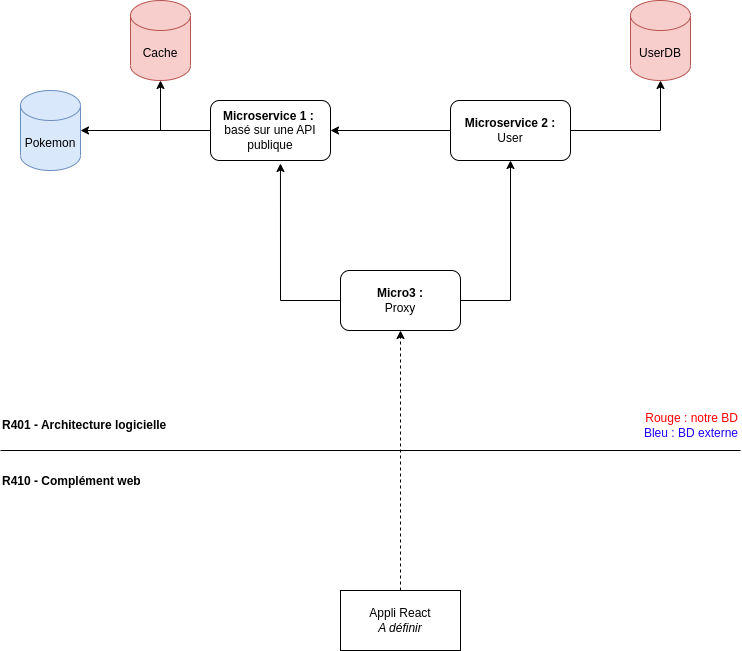

The diagram above was exported from draw.io. Its source (the exported page's mxGraphModel, read from the mxfile embedded in the PNG):
<mxGraphModel dx="1434" dy="995" grid="1" gridSize="10" guides="1" tooltips="1" connect="1" arrows="1" fold="1" page="1" pageScale="1" pageWidth="827" pageHeight="1169" math="0" shadow="0">
  <root>
    <mxCell id="0" />
    <mxCell id="1" parent="0" />
    <mxCell id="kWLSyBa7b6OA29GQqU44-1" value="Pokemon" style="shape=cylinder3;whiteSpace=wrap;html=1;boundedLbl=1;backgroundOutline=1;size=15;fillColor=#dae8fc;strokeColor=#6c8ebf;" vertex="1" parent="1">
      <mxGeometry x="70" y="120" width="60" height="80" as="geometry" />
    </mxCell>
    <mxCell id="kWLSyBa7b6OA29GQqU44-15" style="edgeStyle=orthogonalEdgeStyle;rounded=0;orthogonalLoop=1;jettySize=auto;html=1;" edge="1" parent="1" source="kWLSyBa7b6OA29GQqU44-2" target="kWLSyBa7b6OA29GQqU44-14">
      <mxGeometry relative="1" as="geometry" />
    </mxCell>
    <mxCell id="kWLSyBa7b6OA29GQqU44-2" value="&lt;b&gt;Microservice 1 :&amp;nbsp;&lt;br&gt;&lt;/b&gt;basé sur une API publique" style="rounded=1;whiteSpace=wrap;html=1;" vertex="1" parent="1">
      <mxGeometry x="260" y="130" width="120" height="60" as="geometry" />
    </mxCell>
    <mxCell id="kWLSyBa7b6OA29GQqU44-3" style="edgeStyle=orthogonalEdgeStyle;rounded=0;orthogonalLoop=1;jettySize=auto;html=1;entryX=1;entryY=0.5;entryDx=0;entryDy=0;entryPerimeter=0;" edge="1" parent="1" source="kWLSyBa7b6OA29GQqU44-2" target="kWLSyBa7b6OA29GQqU44-1">
      <mxGeometry relative="1" as="geometry" />
    </mxCell>
    <mxCell id="kWLSyBa7b6OA29GQqU44-8" style="edgeStyle=orthogonalEdgeStyle;rounded=0;orthogonalLoop=1;jettySize=auto;html=1;" edge="1" parent="1" source="kWLSyBa7b6OA29GQqU44-4" target="kWLSyBa7b6OA29GQqU44-2">
      <mxGeometry relative="1" as="geometry" />
    </mxCell>
    <mxCell id="kWLSyBa7b6OA29GQqU44-4" value="&lt;b&gt;Microservice 2 : &lt;br&gt;&lt;/b&gt;User" style="rounded=1;whiteSpace=wrap;html=1;" vertex="1" parent="1">
      <mxGeometry x="500" y="130" width="120" height="60" as="geometry" />
    </mxCell>
    <mxCell id="kWLSyBa7b6OA29GQqU44-7" style="edgeStyle=orthogonalEdgeStyle;rounded=0;orthogonalLoop=1;jettySize=auto;html=1;" edge="1" parent="1" source="kWLSyBa7b6OA29GQqU44-5" target="kWLSyBa7b6OA29GQqU44-4">
      <mxGeometry relative="1" as="geometry">
        <Array as="points">
          <mxPoint x="560" y="330" />
        </Array>
      </mxGeometry>
    </mxCell>
    <mxCell id="kWLSyBa7b6OA29GQqU44-5" value="&lt;b&gt;Micro3 : &lt;br&gt;&lt;/b&gt;Proxy" style="rounded=1;whiteSpace=wrap;html=1;" vertex="1" parent="1">
      <mxGeometry x="390" y="300" width="120" height="60" as="geometry" />
    </mxCell>
    <mxCell id="kWLSyBa7b6OA29GQqU44-6" style="edgeStyle=orthogonalEdgeStyle;rounded=0;orthogonalLoop=1;jettySize=auto;html=1;entryX=0.583;entryY=1.05;entryDx=0;entryDy=0;entryPerimeter=0;" edge="1" parent="1" source="kWLSyBa7b6OA29GQqU44-5" target="kWLSyBa7b6OA29GQqU44-2">
      <mxGeometry relative="1" as="geometry" />
    </mxCell>
    <mxCell id="kWLSyBa7b6OA29GQqU44-9" value="" style="endArrow=none;html=1;rounded=0;" edge="1" parent="1">
      <mxGeometry width="50" height="50" relative="1" as="geometry">
        <mxPoint x="50" y="480" as="sourcePoint" />
        <mxPoint x="790" y="480" as="targetPoint" />
      </mxGeometry>
    </mxCell>
    <mxCell id="kWLSyBa7b6OA29GQqU44-11" style="edgeStyle=orthogonalEdgeStyle;rounded=0;orthogonalLoop=1;jettySize=auto;html=1;entryX=0.5;entryY=1;entryDx=0;entryDy=0;dashed=1;" edge="1" parent="1" source="kWLSyBa7b6OA29GQqU44-10" target="kWLSyBa7b6OA29GQqU44-5">
      <mxGeometry relative="1" as="geometry" />
    </mxCell>
    <mxCell id="kWLSyBa7b6OA29GQqU44-10" value="Appli React&lt;br&gt;&lt;i&gt;A définir&lt;/i&gt;" style="rounded=0;whiteSpace=wrap;html=1;" vertex="1" parent="1">
      <mxGeometry x="390" y="620" width="120" height="60" as="geometry" />
    </mxCell>
    <mxCell id="kWLSyBa7b6OA29GQqU44-12" value="UserDB" style="shape=cylinder3;whiteSpace=wrap;html=1;boundedLbl=1;backgroundOutline=1;size=15;fillColor=#f8cecc;strokeColor=#b85450;" vertex="1" parent="1">
      <mxGeometry x="680" y="30" width="60" height="80" as="geometry" />
    </mxCell>
    <mxCell id="kWLSyBa7b6OA29GQqU44-13" style="edgeStyle=orthogonalEdgeStyle;rounded=0;orthogonalLoop=1;jettySize=auto;html=1;entryX=0.5;entryY=1;entryDx=0;entryDy=0;entryPerimeter=0;" edge="1" parent="1" source="kWLSyBa7b6OA29GQqU44-4" target="kWLSyBa7b6OA29GQqU44-12">
      <mxGeometry relative="1" as="geometry" />
    </mxCell>
    <mxCell id="kWLSyBa7b6OA29GQqU44-14" value="Cache" style="shape=cylinder3;whiteSpace=wrap;html=1;boundedLbl=1;backgroundOutline=1;size=15;fillColor=#f8cecc;strokeColor=#b85450;" vertex="1" parent="1">
      <mxGeometry x="180" y="30" width="60" height="80" as="geometry" />
    </mxCell>
    <mxCell id="kWLSyBa7b6OA29GQqU44-16" value="R401 - Architecture logicielle" style="text;html=1;strokeColor=none;fillColor=none;align=left;verticalAlign=middle;whiteSpace=wrap;rounded=0;fontStyle=1" vertex="1" parent="1">
      <mxGeometry x="50" y="440" width="200" height="30" as="geometry" />
    </mxCell>
    <mxCell id="kWLSyBa7b6OA29GQqU44-17" value="R410 - Complément web" style="text;html=1;strokeColor=none;fillColor=none;align=left;verticalAlign=middle;whiteSpace=wrap;rounded=0;fontStyle=1" vertex="1" parent="1">
      <mxGeometry x="50" y="496" width="200" height="30" as="geometry" />
    </mxCell>
    <mxCell id="kWLSyBa7b6OA29GQqU44-19" value="&lt;span style=&quot;font-weight: normal;&quot;&gt;&lt;font color=&quot;#ff0000&quot;&gt;Rouge : notre BD&lt;br&gt;&lt;/font&gt;&lt;font color=&quot;#1e00ff&quot;&gt;Bleu : BD externe&lt;/font&gt;&lt;br&gt;&lt;/span&gt;" style="text;html=1;strokeColor=none;fillColor=none;align=right;verticalAlign=middle;whiteSpace=wrap;rounded=0;fontStyle=1" vertex="1" parent="1">
      <mxGeometry x="590" y="440" width="200" height="30" as="geometry" />
    </mxCell>
  </root>
</mxGraphModel>